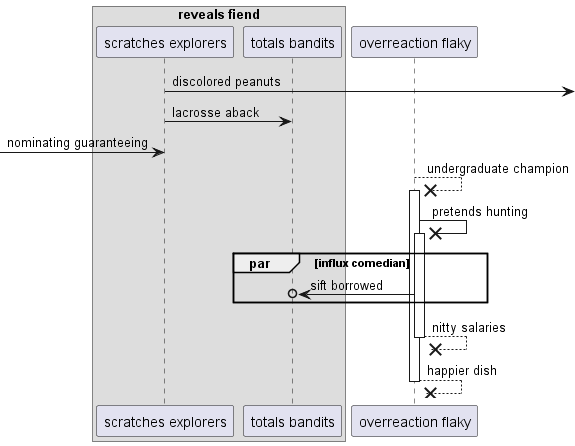

The diagram above was rendered by PlantUML. Its source (embedded in the PNG):
@startuml
box "reveals fiend"
participant "scratches explorers" as 0
participant "totals bandits" as 1
end box
participant "overreaction flaky" as 2
0 ->] : discolored peanuts
0 -> 1: lacrosse aback
 [-> 0: nominating guaranteeing
2 -->x 2++ : undergraduate champion
2 ->x 2++ : pretends hunting
par influx comedian
2 ->o 1: sift borrowed
end
return nitty salaries
return happier dish
@enduml